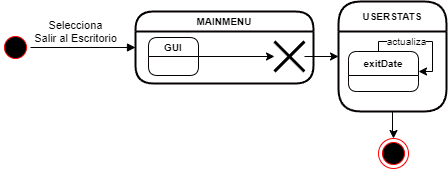

The diagram above was exported from draw.io. Its source (the exported page's mxGraphModel, read from the mxfile embedded in the PNG):
<mxGraphModel dx="1164" dy="784" grid="0" gridSize="10" guides="1" tooltips="1" connect="1" arrows="1" fold="1" page="1" pageScale="1" pageWidth="850" pageHeight="1100" math="0" shadow="0">
  <root>
    <mxCell id="0" />
    <mxCell id="1" parent="0" />
    <mxCell id="UZp07fszEC9EpsVg5Ssj-1" value="MAINMENU" style="swimlane;fontStyle=1;align=center;verticalAlign=middle;childLayout=stackLayout;horizontal=1;startSize=20;horizontalStack=0;resizeParent=0;resizeLast=1;container=0;fontColor=#000000;collapsible=0;rounded=1;arcSize=30;swimlaneFillColor=none;dropTarget=0;fillColor=none;strokeColor=#050000;strokeWidth=2;fontSize=10;" parent="1" vertex="1">
      <mxGeometry x="180" y="280" width="178" height="72" as="geometry" />
    </mxCell>
    <mxCell id="BA0BR_37M-9VfCiNGtLU-2" value="" style="ellipse;html=1;shape=startState;fillColor=#000000;strokeColor=#ff0000;" parent="1" vertex="1">
      <mxGeometry x="45" y="301" width="30" height="30" as="geometry" />
    </mxCell>
    <mxCell id="BA0BR_37M-9VfCiNGtLU-3" value="Selecciona&lt;br&gt;Salir al Escritorio" style="html=1;verticalAlign=bottom;endArrow=block;rounded=0;edgeStyle=orthogonalEdgeStyle;" parent="1" source="BA0BR_37M-9VfCiNGtLU-2" target="UZp07fszEC9EpsVg5Ssj-1" edge="1">
      <mxGeometry x="-0.1429" width="80" relative="1" as="geometry">
        <mxPoint x="90" y="324.76" as="sourcePoint" />
        <mxPoint x="120" y="325" as="targetPoint" />
        <mxPoint as="offset" />
      </mxGeometry>
    </mxCell>
    <mxCell id="JSJdc0St0t7VtTtXkXCb-10" value="GUI" style="swimlane;fontStyle=1;align=center;verticalAlign=middle;childLayout=stackLayout;horizontal=1;startSize=19;horizontalStack=0;resizeParent=0;resizeLast=1;container=0;fontColor=#000000;collapsible=0;rounded=1;arcSize=16;swimlaneFillColor=none;dropTarget=0;fillColor=none;strokeColor=#050000;fontSize=10;" parent="1" vertex="1">
      <mxGeometry x="193" y="306" width="50" height="38" as="geometry" />
    </mxCell>
    <mxCell id="JSJdc0St0t7VtTtXkXCb-33" style="edgeStyle=orthogonalEdgeStyle;rounded=0;orthogonalLoop=1;jettySize=auto;html=1;fontSize=10;" parent="1" source="JSJdc0St0t7VtTtXkXCb-10" target="VrKQmnh6u0U8rebD2hCM-2" edge="1">
      <mxGeometry relative="1" as="geometry">
        <mxPoint x="520" y="325" as="sourcePoint" />
        <mxPoint x="300" y="325" as="targetPoint" />
      </mxGeometry>
    </mxCell>
    <mxCell id="VrKQmnh6u0U8rebD2hCM-1" value="" style="ellipse;html=1;shape=endState;fillColor=#000000;strokeColor=#ff0000;" parent="1" vertex="1">
      <mxGeometry x="423" y="407" width="30" height="30" as="geometry" />
    </mxCell>
    <mxCell id="VrKQmnh6u0U8rebD2hCM-8" style="edgeStyle=orthogonalEdgeStyle;rounded=0;orthogonalLoop=1;jettySize=auto;html=1;" parent="1" source="VrKQmnh6u0U8rebD2hCM-2" target="VrKQmnh6u0U8rebD2hCM-4" edge="1">
      <mxGeometry relative="1" as="geometry" />
    </mxCell>
    <mxCell id="VrKQmnh6u0U8rebD2hCM-2" value="" style="shape=umlDestroy;whiteSpace=wrap;html=1;strokeWidth=3;" parent="1" vertex="1">
      <mxGeometry x="319" y="310" width="30" height="30" as="geometry" />
    </mxCell>
    <mxCell id="VrKQmnh6u0U8rebD2hCM-9" style="edgeStyle=orthogonalEdgeStyle;rounded=0;orthogonalLoop=1;jettySize=auto;html=1;" parent="1" source="VrKQmnh6u0U8rebD2hCM-4" target="VrKQmnh6u0U8rebD2hCM-1" edge="1">
      <mxGeometry relative="1" as="geometry" />
    </mxCell>
    <mxCell id="VrKQmnh6u0U8rebD2hCM-4" value="USERSTATS" style="swimlane;fontStyle=1;align=center;verticalAlign=middle;childLayout=stackLayout;horizontal=1;startSize=30;horizontalStack=0;resizeParent=0;resizeLast=1;container=0;fontColor=#000000;collapsible=0;rounded=1;arcSize=25;swimlaneFillColor=none;dropTarget=0;fillColor=none;strokeColor=#050000;strokeWidth=2;fontSize=10;" parent="1" vertex="1">
      <mxGeometry x="383" y="270" width="108" height="110" as="geometry" />
    </mxCell>
    <mxCell id="VrKQmnh6u0U8rebD2hCM-5" value="exitDate" style="swimlane;fontStyle=1;align=center;verticalAlign=middle;childLayout=stackLayout;horizontal=1;startSize=24;horizontalStack=0;resizeParent=0;resizeLast=1;container=0;fontColor=#000000;collapsible=0;rounded=1;arcSize=12;swimlaneFillColor=none;dropTarget=0;fillColor=none;strokeColor=#050000;fontSize=10;" parent="1" vertex="1">
      <mxGeometry x="393" y="320" width="70" height="40" as="geometry" />
    </mxCell>
    <mxCell id="VrKQmnh6u0U8rebD2hCM-6" style="edgeStyle=orthogonalEdgeStyle;rounded=0;orthogonalLoop=1;jettySize=auto;html=1;entryX=1;entryY=0.5;entryDx=0;entryDy=0;fontSize=10;" parent="1" source="VrKQmnh6u0U8rebD2hCM-5" target="VrKQmnh6u0U8rebD2hCM-5" edge="1">
      <mxGeometry relative="1" as="geometry">
        <Array as="points">
          <mxPoint x="423" y="310" />
          <mxPoint x="477" y="310" />
          <mxPoint x="477" y="340" />
        </Array>
      </mxGeometry>
    </mxCell>
    <mxCell id="VrKQmnh6u0U8rebD2hCM-7" value="actualiza" style="edgeLabel;html=1;align=center;verticalAlign=middle;resizable=0;points=[];fontSize=10;" parent="VrKQmnh6u0U8rebD2hCM-6" vertex="1" connectable="0">
      <mxGeometry x="-0.1865" y="1" relative="1" as="geometry">
        <mxPoint x="-7" as="offset" />
      </mxGeometry>
    </mxCell>
  </root>
</mxGraphModel>